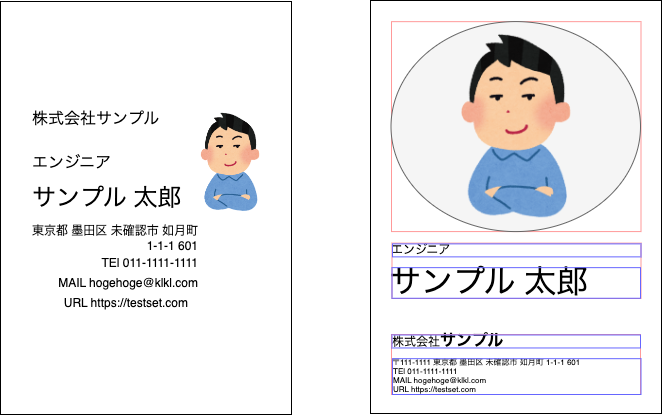

The diagram above was exported from draw.io. Its source (the exported page's mxGraphModel, read from the mxfile embedded in the PNG):
<mxGraphModel dx="822" dy="752" grid="1" gridSize="10" guides="1" tooltips="1" connect="1" arrows="1" fold="1" page="1" pageScale="1" pageWidth="291" pageHeight="413" math="0" shadow="0">
  <root>
    <mxCell id="0" />
    <mxCell id="1" parent="0" />
    <mxCell id="VC_Lmmiu9zUDMigczGWK-13" value="" style="rounded=0;whiteSpace=wrap;html=1;" parent="1" vertex="1">
      <mxGeometry x="360" y="-1" width="291" height="413" as="geometry" />
    </mxCell>
    <mxCell id="VC_Lmmiu9zUDMigczGWK-12" value="" style="rounded=0;whiteSpace=wrap;html=1;" parent="1" vertex="1">
      <mxGeometry x="-10" width="291" height="413" as="geometry" />
    </mxCell>
    <mxCell id="VC_Lmmiu9zUDMigczGWK-2" value="&lt;h1 style=&quot;margin-top: 0px; font-size: 16px;&quot;&gt;&lt;font style=&quot;font-size: 16px; font-weight: normal;&quot;&gt;株式会社サンプル&lt;/font&gt;&lt;/h1&gt;&lt;div style=&quot;font-size: 16px;&quot;&gt;&lt;font style=&quot;font-size: 16px; font-weight: normal;&quot;&gt;&lt;br style=&quot;font-size: 16px;&quot;&gt;&lt;/font&gt;&lt;/div&gt;&lt;div style=&quot;font-size: 16px;&quot;&gt;&lt;br style=&quot;font-size: 16px;&quot;&gt;&lt;/div&gt;" style="text;html=1;whiteSpace=wrap;overflow=hidden;rounded=0;fontSize=16;fontStyle=1;align=left;" parent="1" vertex="1">
      <mxGeometry x="20" y="102" width="200" height="30" as="geometry" />
    </mxCell>
    <mxCell id="VC_Lmmiu9zUDMigczGWK-4" value="&lt;div style=&quot;font-size: 24px;&quot;&gt;サンプル 太郎&lt;/div&gt;" style="text;html=1;align=left;verticalAlign=middle;whiteSpace=wrap;rounded=0;fontSize=24;fontStyle=0" parent="1" vertex="1">
      <mxGeometry x="20" y="182" width="180" height="30" as="geometry" />
    </mxCell>
    <mxCell id="VC_Lmmiu9zUDMigczGWK-5" value="東京都 墨田区 未確認市 如月町&lt;div&gt;1-1-1 601&lt;/div&gt;" style="text;html=1;align=right;verticalAlign=middle;whiteSpace=wrap;rounded=0;" parent="1" vertex="1">
      <mxGeometry x="20" y="222" width="170" height="30" as="geometry" />
    </mxCell>
    <mxCell id="VC_Lmmiu9zUDMigczGWK-6" value="TEl 011-1111-1111" style="text;html=1;align=right;verticalAlign=middle;whiteSpace=wrap;rounded=0;" parent="1" vertex="1">
      <mxGeometry x="20" y="252" width="170" height="20" as="geometry" />
    </mxCell>
    <mxCell id="VC_Lmmiu9zUDMigczGWK-7" value="MAIL hogehoge@klkl.com" style="text;html=1;align=right;verticalAlign=middle;whiteSpace=wrap;rounded=0;" parent="1" vertex="1">
      <mxGeometry x="20" y="272" width="170" height="20" as="geometry" />
    </mxCell>
    <mxCell id="VC_Lmmiu9zUDMigczGWK-8" value="URL https://testset.com" style="text;html=1;align=right;verticalAlign=middle;whiteSpace=wrap;rounded=0;" parent="1" vertex="1">
      <mxGeometry x="20" y="292" width="160" height="20" as="geometry" />
    </mxCell>
    <mxCell id="VC_Lmmiu9zUDMigczGWK-9" value="&lt;div style=&quot;font-size: 16px;&quot;&gt;エンジニア&lt;/div&gt;&lt;div style=&quot;font-size: 16px;&quot;&gt;&lt;br style=&quot;font-size: 16px;&quot;&gt;&lt;/div&gt;" style="text;html=1;align=left;verticalAlign=middle;whiteSpace=wrap;rounded=0;fontSize=16;" parent="1" vertex="1">
      <mxGeometry x="20" y="162" width="100" height="20" as="geometry" />
    </mxCell>
    <mxCell id="VC_Lmmiu9zUDMigczGWK-14" value="&lt;h1 style=&quot;margin-top: 0px;&quot;&gt;&lt;font style=&quot;font-weight: normal; font-size: 12px;&quot;&gt;株式会社&lt;/font&gt;&lt;font style=&quot;font-size: 16px;&quot;&gt;サンプル&lt;/font&gt;&lt;/h1&gt;&lt;div style=&quot;font-size: 16px;&quot;&gt;&lt;font style=&quot;font-size: 16px; font-weight: normal;&quot;&gt;&lt;br style=&quot;font-size: 16px;&quot;&gt;&lt;/font&gt;&lt;/div&gt;&lt;div style=&quot;font-size: 16px;&quot;&gt;&lt;br style=&quot;font-size: 16px;&quot;&gt;&lt;/div&gt;" style="text;html=1;whiteSpace=wrap;overflow=hidden;rounded=0;fontSize=16;fontStyle=1;align=left;" parent="1" vertex="1">
      <mxGeometry x="379.98999999999995" y="308" width="146.73" height="43" as="geometry" />
    </mxCell>
    <mxCell id="VC_Lmmiu9zUDMigczGWK-15" value="&lt;div style=&quot;font-size: 32px;&quot;&gt;&lt;span style=&quot;font-weight: normal; font-size: 32px;&quot;&gt;サンプル 太郎&lt;/span&gt;&lt;/div&gt;" style="text;html=1;align=left;verticalAlign=middle;whiteSpace=wrap;rounded=0;fontSize=32;fontStyle=1" parent="1" vertex="1">
      <mxGeometry x="376.99" y="266.38" width="218.73" height="30" as="geometry" />
    </mxCell>
    <mxCell id="VC_Lmmiu9zUDMigczGWK-16" value="〒111-1111 東京都 墨田区 未確認市 如月町&amp;nbsp;&lt;span style=&quot;background-color: initial;&quot;&gt;1-1-1 601&lt;/span&gt;" style="text;html=1;align=left;verticalAlign=middle;whiteSpace=wrap;rounded=0;fontSize=8;" parent="1" vertex="1">
      <mxGeometry x="379.99999999999994" y="354.1804" width="198.73" height="13" as="geometry" />
    </mxCell>
    <mxCell id="VC_Lmmiu9zUDMigczGWK-45" value="" style="rounded=0;whiteSpace=wrap;html=1;fillColor=none;strokeColor=#FF9999;" parent="1" vertex="1">
      <mxGeometry x="381" y="20.16" width="249.5" height="209.92" as="geometry" />
    </mxCell>
    <mxCell id="VC_Lmmiu9zUDMigczGWK-17" value="TEl 011-1111-1111" style="text;html=1;align=left;verticalAlign=middle;whiteSpace=wrap;rounded=0;fontSize=8;" parent="1" vertex="1">
      <mxGeometry x="380.98999999999995" y="365" width="170" height="10" as="geometry" />
    </mxCell>
    <mxCell id="VC_Lmmiu9zUDMigczGWK-18" value="MAIL hogehoge@klkl.com" style="text;html=1;align=left;verticalAlign=middle;whiteSpace=wrap;rounded=0;fontSize=8;" parent="1" vertex="1">
      <mxGeometry x="380.98999999999995" y="374" width="170" height="10" as="geometry" />
    </mxCell>
    <mxCell id="VC_Lmmiu9zUDMigczGWK-19" value="URL https://testset.com" style="text;html=1;align=left;verticalAlign=middle;whiteSpace=wrap;rounded=0;fontSize=8;" parent="1" vertex="1">
      <mxGeometry x="380.98999999999995" y="383" width="160" height="10" as="geometry" />
    </mxCell>
    <mxCell id="VC_Lmmiu9zUDMigczGWK-20" value="&lt;div style=&quot;&quot;&gt;エンジニア&lt;/div&gt;" style="text;html=1;align=left;verticalAlign=middle;whiteSpace=wrap;rounded=0;" parent="1" vertex="1">
      <mxGeometry x="378.99" y="241.63" width="80" height="15.37" as="geometry" />
    </mxCell>
    <mxCell id="VC_Lmmiu9zUDMigczGWK-24" value="" style="shape=image;verticalLabelPosition=bottom;labelBackgroundColor=default;verticalAlign=top;aspect=fixed;imageAspect=0;image=https://blogger.googleusercontent.com/img/b/R29vZ2xl/AVvXsEgmfOy1dvPW5nkAXq91r1d2JpatnBWDQHwMOsQRfjoJK3UhP4qRvRGgzacoQu3ogBLYq4zj0tYolJd4_6rjS4tUa8DR5lSj_PQaqXzd6Cs_DivuxoRAkIygU6GV36iS3QhIj3oa6vnevpY/s800/pose_doyagao_man.png;" parent="1" vertex="1">
      <mxGeometry x="180" y="110" width="79.69" height="102" as="geometry" />
    </mxCell>
    <mxCell id="VC_Lmmiu9zUDMigczGWK-26" value="" style="ellipse;whiteSpace=wrap;html=1;fillColor=#f5f5f5;fontColor=#333333;strokeColor=#666666;" parent="1" vertex="1">
      <mxGeometry x="380.5" y="20.08" width="249.5" height="210" as="geometry" />
    </mxCell>
    <mxCell id="VC_Lmmiu9zUDMigczGWK-25" value="" style="shape=image;verticalLabelPosition=bottom;labelBackgroundColor=default;verticalAlign=top;aspect=fixed;imageAspect=0;image=https://blogger.googleusercontent.com/img/b/R29vZ2xl/AVvXsEgmfOy1dvPW5nkAXq91r1d2JpatnBWDQHwMOsQRfjoJK3UhP4qRvRGgzacoQu3ogBLYq4zj0tYolJd4_6rjS4tUa8DR5lSj_PQaqXzd6Cs_DivuxoRAkIygU6GV36iS3QhIj3oa6vnevpY/s800/pose_doyagao_man.png;" parent="1" vertex="1">
      <mxGeometry x="431.27" y="30.08" width="148.45" height="190" as="geometry" />
    </mxCell>
    <mxCell id="VC_Lmmiu9zUDMigczGWK-37" value="" style="rounded=0;whiteSpace=wrap;html=1;fillColor=none;strokeColor=#FF9999;" parent="1" vertex="1">
      <mxGeometry x="380.99" y="333" width="249.01" height="60" as="geometry" />
    </mxCell>
    <mxCell id="VC_Lmmiu9zUDMigczGWK-38" value="" style="rounded=0;whiteSpace=wrap;html=1;fillColor=none;strokeColor=#FF9999;" parent="1" vertex="1">
      <mxGeometry x="381.49" y="241.63" width="249.01" height="55.37" as="geometry" />
    </mxCell>
    <mxCell id="VC_Lmmiu9zUDMigczGWK-39" value="" style="rounded=0;whiteSpace=wrap;html=1;fillColor=none;strokeColor=#6666FF;" parent="1" vertex="1">
      <mxGeometry x="381.49" y="333.4639" width="248.51" height="13" as="geometry" />
    </mxCell>
    <mxCell id="VC_Lmmiu9zUDMigczGWK-42" value="" style="rounded=0;whiteSpace=wrap;html=1;fillColor=none;strokeColor=#6666FF;" parent="1" vertex="1">
      <mxGeometry x="381.99" y="357.18" width="248.51" height="35.82" as="geometry" />
    </mxCell>
    <mxCell id="VC_Lmmiu9zUDMigczGWK-43" value="" style="rounded=0;whiteSpace=wrap;html=1;fillColor=none;strokeColor=#6666FF;" parent="1" vertex="1">
      <mxGeometry x="381.99" y="242.38" width="248.51" height="12.992099999999999" as="geometry" />
    </mxCell>
    <mxCell id="VC_Lmmiu9zUDMigczGWK-44" value="" style="rounded=0;whiteSpace=wrap;html=1;fillColor=none;strokeColor=#6666FF;" parent="1" vertex="1">
      <mxGeometry x="381.49" y="266.14119999999997" width="248.51" height="30.62" as="geometry" />
    </mxCell>
  </root>
</mxGraphModel>